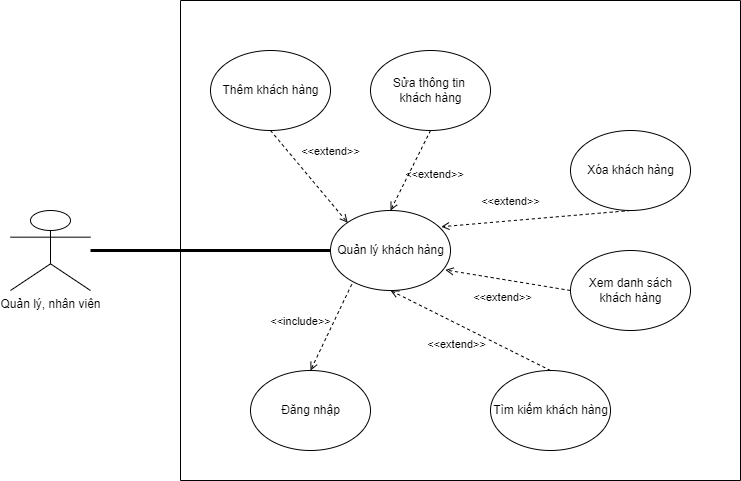

The diagram above was exported from draw.io. Its source (the exported page's mxGraphModel, read from the mxfile embedded in the PNG):
<mxGraphModel dx="2076" dy="1094" grid="1" gridSize="10" guides="1" tooltips="1" connect="1" arrows="1" fold="1" page="1" pageScale="1" pageWidth="190000" pageHeight="190000" math="0" shadow="0">
  <root>
    <mxCell id="0" />
    <mxCell id="1" parent="0" />
    <mxCell id="OTj9k9XkxT6xRvfCnRWl-1" value="Quản lý, nhân viên" style="shape=umlActor;verticalLabelPosition=bottom;verticalAlign=top;html=1;" vertex="1" parent="1">
      <mxGeometry x="750" y="450" width="80" height="80" as="geometry" />
    </mxCell>
    <mxCell id="OTj9k9XkxT6xRvfCnRWl-2" value="Quản lý khách hàng" style="shape=ellipse;container=1;horizontal=1;horizontalStack=0;resizeParent=1;resizeParentMax=0;resizeLast=0;html=1;dashed=0;collapsible=0;" vertex="1" parent="1">
      <mxGeometry x="1070" y="450" width="120" height="80" as="geometry" />
    </mxCell>
    <mxCell id="OTj9k9XkxT6xRvfCnRWl-3" value="" style="endArrow=none;startArrow=none;endFill=0;startFill=0;endSize=8;html=1;verticalAlign=bottom;labelBackgroundColor=none;strokeWidth=3;rounded=0;entryX=0;entryY=0.5;entryDx=0;entryDy=0;" edge="1" parent="1" source="OTj9k9XkxT6xRvfCnRWl-1" target="OTj9k9XkxT6xRvfCnRWl-2">
      <mxGeometry width="160" relative="1" as="geometry">
        <mxPoint x="1080" y="600" as="sourcePoint" />
        <mxPoint x="1240" y="600" as="targetPoint" />
      </mxGeometry>
    </mxCell>
    <mxCell id="OTj9k9XkxT6xRvfCnRWl-4" value="Đăng nhập" style="shape=ellipse;container=1;horizontal=1;horizontalStack=0;resizeParent=1;resizeParentMax=0;resizeLast=0;html=1;dashed=0;collapsible=0;" vertex="1" parent="1">
      <mxGeometry x="990" y="610" width="120" height="80" as="geometry" />
    </mxCell>
    <mxCell id="OTj9k9XkxT6xRvfCnRWl-5" value="Xem danh sách&lt;br&gt;khách hàng" style="shape=ellipse;container=1;horizontal=1;horizontalStack=0;resizeParent=1;resizeParentMax=0;resizeLast=0;html=1;dashed=0;collapsible=0;" vertex="1" parent="1">
      <mxGeometry x="1310" y="490" width="120" height="80" as="geometry" />
    </mxCell>
    <mxCell id="OTj9k9XkxT6xRvfCnRWl-6" value="Xóa khách hàng" style="shape=ellipse;container=1;horizontal=1;horizontalStack=0;resizeParent=1;resizeParentMax=0;resizeLast=0;html=1;dashed=0;collapsible=0;" vertex="1" parent="1">
      <mxGeometry x="1310" y="370" width="120" height="80" as="geometry" />
    </mxCell>
    <mxCell id="OTj9k9XkxT6xRvfCnRWl-7" value="Sửa thông tin&amp;nbsp;&lt;br&gt;khách hàng" style="shape=ellipse;container=1;horizontal=1;horizontalStack=0;resizeParent=1;resizeParentMax=0;resizeLast=0;html=1;dashed=0;collapsible=0;" vertex="1" parent="1">
      <mxGeometry x="1110" y="290" width="120" height="80" as="geometry" />
    </mxCell>
    <mxCell id="OTj9k9XkxT6xRvfCnRWl-8" value="Thêm khách hàng" style="shape=ellipse;container=1;horizontal=1;horizontalStack=0;resizeParent=1;resizeParentMax=0;resizeLast=0;html=1;dashed=0;collapsible=0;" vertex="1" parent="1">
      <mxGeometry x="950" y="290" width="120" height="80" as="geometry" />
    </mxCell>
    <mxCell id="OTj9k9XkxT6xRvfCnRWl-9" value="Tìm kiếm khách hàng" style="shape=ellipse;container=1;horizontal=1;horizontalStack=0;resizeParent=1;resizeParentMax=0;resizeLast=0;html=1;dashed=0;collapsible=0;" vertex="1" parent="1">
      <mxGeometry x="1230" y="610" width="120" height="80" as="geometry" />
    </mxCell>
    <mxCell id="OTj9k9XkxT6xRvfCnRWl-10" value="&amp;lt;&amp;lt;extend&amp;gt;&amp;gt;" style="html=1;verticalAlign=bottom;labelBackgroundColor=none;endArrow=open;endFill=0;dashed=1;rounded=0;exitX=0.5;exitY=1;exitDx=0;exitDy=0;entryX=0.143;entryY=0.153;entryDx=0;entryDy=0;entryPerimeter=0;" edge="1" parent="1" source="OTj9k9XkxT6xRvfCnRWl-8" target="OTj9k9XkxT6xRvfCnRWl-2">
      <mxGeometry x="0.0229" y="27" width="160" relative="1" as="geometry">
        <mxPoint x="1080" y="540" as="sourcePoint" />
        <mxPoint x="1240" y="540" as="targetPoint" />
        <mxPoint as="offset" />
      </mxGeometry>
    </mxCell>
    <mxCell id="OTj9k9XkxT6xRvfCnRWl-11" value="&amp;lt;&amp;lt;extend&amp;gt;&amp;gt;" style="html=1;verticalAlign=bottom;labelBackgroundColor=none;endArrow=open;endFill=0;dashed=1;rounded=0;exitX=0.5;exitY=1;exitDx=0;exitDy=0;entryX=0.5;entryY=0;entryDx=0;entryDy=0;" edge="1" parent="1" source="OTj9k9XkxT6xRvfCnRWl-7" target="OTj9k9XkxT6xRvfCnRWl-2">
      <mxGeometry x="0.0229" y="27" width="160" relative="1" as="geometry">
        <mxPoint x="1020" y="380" as="sourcePoint" />
        <mxPoint x="1097.16" y="472.24" as="targetPoint" />
        <mxPoint as="offset" />
      </mxGeometry>
    </mxCell>
    <mxCell id="OTj9k9XkxT6xRvfCnRWl-12" value="&amp;lt;&amp;lt;extend&amp;gt;&amp;gt;" style="html=1;verticalAlign=bottom;labelBackgroundColor=none;endArrow=open;endFill=0;dashed=1;rounded=0;exitX=0.5;exitY=1;exitDx=0;exitDy=0;entryX=0.923;entryY=0.203;entryDx=0;entryDy=0;entryPerimeter=0;" edge="1" parent="1" source="OTj9k9XkxT6xRvfCnRWl-6" target="OTj9k9XkxT6xRvfCnRWl-2">
      <mxGeometry x="0.2539" y="-10" width="160" relative="1" as="geometry">
        <mxPoint x="1030" y="390" as="sourcePoint" />
        <mxPoint x="1107.16" y="482.24" as="targetPoint" />
        <mxPoint as="offset" />
      </mxGeometry>
    </mxCell>
    <mxCell id="OTj9k9XkxT6xRvfCnRWl-13" value="&amp;lt;&amp;lt;extend&amp;gt;&amp;gt;" style="html=1;verticalAlign=bottom;labelBackgroundColor=none;endArrow=open;endFill=0;dashed=1;rounded=0;exitX=0;exitY=0.5;exitDx=0;exitDy=0;entryX=0.957;entryY=0.743;entryDx=0;entryDy=0;entryPerimeter=0;" edge="1" parent="1" source="OTj9k9XkxT6xRvfCnRWl-5" target="OTj9k9XkxT6xRvfCnRWl-2">
      <mxGeometry x="0.0229" y="27" width="160" relative="1" as="geometry">
        <mxPoint x="1040" y="400" as="sourcePoint" />
        <mxPoint x="1117.16" y="492.24" as="targetPoint" />
        <mxPoint as="offset" />
      </mxGeometry>
    </mxCell>
    <mxCell id="OTj9k9XkxT6xRvfCnRWl-14" value="&amp;lt;&amp;lt;extend&amp;gt;&amp;gt;" style="html=1;verticalAlign=bottom;labelBackgroundColor=none;endArrow=open;endFill=0;dashed=1;rounded=0;exitX=0.5;exitY=0;exitDx=0;exitDy=0;entryX=0.5;entryY=1;entryDx=0;entryDy=0;" edge="1" parent="1" source="OTj9k9XkxT6xRvfCnRWl-9" target="OTj9k9XkxT6xRvfCnRWl-2">
      <mxGeometry x="0.0229" y="27" width="160" relative="1" as="geometry">
        <mxPoint x="1050" y="410" as="sourcePoint" />
        <mxPoint x="1127.16" y="502.24" as="targetPoint" />
        <mxPoint as="offset" />
      </mxGeometry>
    </mxCell>
    <mxCell id="OTj9k9XkxT6xRvfCnRWl-15" value="&amp;lt;&amp;lt;include&amp;gt;&amp;gt;" style="html=1;verticalAlign=bottom;labelBackgroundColor=none;endArrow=open;endFill=0;dashed=1;rounded=0;exitX=0.177;exitY=0.923;exitDx=0;exitDy=0;exitPerimeter=0;entryX=0.5;entryY=0;entryDx=0;entryDy=0;" edge="1" parent="1" source="OTj9k9XkxT6xRvfCnRWl-2" target="OTj9k9XkxT6xRvfCnRWl-4">
      <mxGeometry x="0.335" y="-26" width="160" relative="1" as="geometry">
        <mxPoint x="1080" y="440" as="sourcePoint" />
        <mxPoint x="1240" y="440" as="targetPoint" />
        <mxPoint as="offset" />
      </mxGeometry>
    </mxCell>
    <mxCell id="OTj9k9XkxT6xRvfCnRWl-17" value="" style="swimlane;startSize=0;" vertex="1" parent="1">
      <mxGeometry x="920" y="240" width="560" height="480" as="geometry" />
    </mxCell>
  </root>
</mxGraphModel>